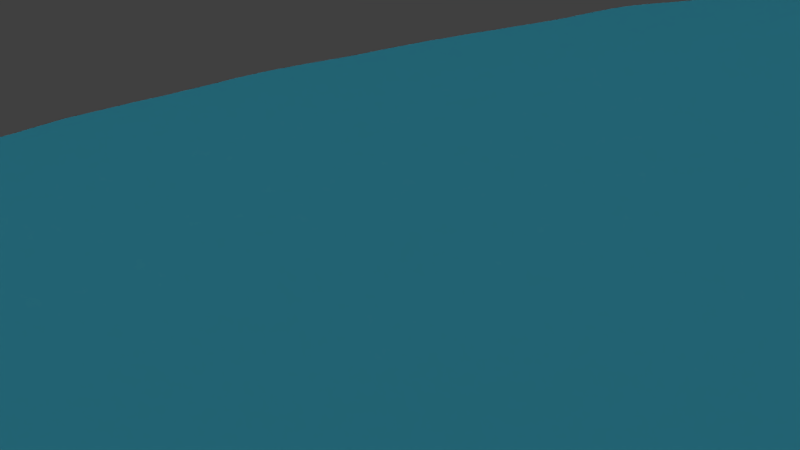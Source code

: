 # Source: Oceano.blend  (saved by Blender 2.76.0; exported with 4.5.12 LTS)
import bpy
from mathutils import Matrix  # noqa: F401  (used for matrix-valued properties, if any)

bpy.ops.wm.read_factory_settings(use_empty=True)
scene = bpy.context.scene
scene.name = 'Scene'

# ---- collections
col_collection_1 = bpy.data.collections.new('Collection 1'); scene.collection.children.link(col_collection_1)

# ---- materials (node trees are filled in below, after node groups)
mat_mar = bpy.data.materials.new('mar')
mat_mar.alpha_threshold = 0.0
mat_mar.use_transparent_shadow = False
mat_mar.diffuse_color = (0.03689, 0.2747, 0.3763, 1.0)
mat_mar.roughness = 0.5
mat_mar.line_color = (0.0, 0.0, 0.0, 1.0)

# ---- material node trees

# ---- world
world_world = bpy.data.worlds.new('World'); scene.world = world_world
world_world.color = (0.05088, 0.05088, 0.05088)
world_world.use_sun_shadow = False
world_world.sun_shadow_jitter_overblur = 0.0
world_world.cycles.sampling_method = 'MANUAL'
world_world.cycles.sample_map_resolution = 256

# ---- cameras
cam_camera = bpy.data.cameras.new('Camera')
cam_camera.clip_end = 150.0
cam_camera.lens = 35.0
cam_camera.sensor_width = 32.0
cam_camera.sensor_height = 18.0
cam_camera.ortho_scale = 7.314
cam_camera.show_limits = True
cam_camera.dof.focus_distance = 0.0
cam_camera.dof.aperture_fstop = 128.0

# ---- lights
light_sol = bpy.data.lights.new('sol', 'SUN')
light_sol.transmission_factor = 0.0
light_sol.angle = 0.1993
light_sol.energy = 1.2
light_sol.shadow_buffer_clip_start = 0.5
light_sol.shadow_soft_size = 0.1
light_sol.shadow_cascade_max_distance = 1000.0
light_sol.cycles.use_multiple_importance_sampling = False
light_punto_003 = bpy.data.lights.new('Punto.003', 'POINT')
light_punto_003.transmission_factor = 0.0
light_punto_003.energy = 500.0
light_punto_003.shadow_buffer_clip_start = 0.5
light_punto_003.shadow_soft_size = 0.1
light_punto_003.shadow_maximum_resolution = 0.006
light_punto_003.use_absolute_resolution = True
light_punto_003.cycles.use_multiple_importance_sampling = False
light_punto_002 = bpy.data.lights.new('Punto.002', 'POINT')
light_punto_002.transmission_factor = 0.0
light_punto_002.energy = 500.0
light_punto_002.shadow_buffer_clip_start = 0.5
light_punto_002.shadow_soft_size = 0.1
light_punto_002.shadow_maximum_resolution = 0.006
light_punto_002.use_absolute_resolution = True
light_punto_002.cycles.use_multiple_importance_sampling = False
light_punto_001 = bpy.data.lights.new('Punto.001', 'POINT')
light_punto_001.transmission_factor = 0.0
light_punto_001.energy = 500.0
light_punto_001.shadow_buffer_clip_start = 0.5
light_punto_001.shadow_soft_size = 0.1
light_punto_001.shadow_maximum_resolution = 0.006
light_punto_001.use_absolute_resolution = True
light_punto_001.cycles.use_multiple_importance_sampling = False
light_punto = bpy.data.lights.new('Punto', 'POINT')
light_punto.transmission_factor = 0.0
light_punto.energy = 500.0
light_punto.shadow_buffer_clip_start = 0.5
light_punto.shadow_soft_size = 0.1
light_punto.shadow_maximum_resolution = 0.006
light_punto.use_absolute_resolution = True
light_punto.cycles.use_multiple_importance_sampling = False

# ---- meshes
me_cube = bpy.data.meshes.new('Cube')
me_cube.from_pydata([(1.0, 1.0, -1.0), (1.0, -1.0, -1.0), (-1.0, -1.0, -1.0), (-1.0, 1.0, -1.0), (1.0, 1.0, 1.0), (1.0, -1.0, 1.0), (-1.0, -1.0, 1.0), (-1.0, 1.0, 1.0)], [], [(0, 1, 2, 3), (4, 7, 6, 5), (0, 4, 5, 1), (1, 5, 6, 2), (2, 6, 7, 3), (4, 0, 3, 7)])
me_cube.materials.append(mat_mar)
me_cube.use_remesh_preserve_volume = False
me_cube.use_remesh_preserve_attributes = False
me_cube.use_mirror_vertex_groups = False
me_cube.update()

# ---- objects
ob_punto_004 = bpy.data.objects.new('Punto.004', light_sol)
ob_punto_003 = bpy.data.objects.new('Punto.003', light_punto_003)
ob_punto_002 = bpy.data.objects.new('Punto.002', light_punto_002)
ob_punto_001 = bpy.data.objects.new('Punto.001', light_punto_001)
ob_punto = bpy.data.objects.new('Punto', light_punto)
ob_cube = bpy.data.objects.new('Cube', me_cube)
ob_camera = bpy.data.objects.new('Camera', cam_camera)

# ---- transforms, parenting, visibility, modifiers, constraints
ob_punto_004.location = (-29.38, 42.28, 43.74)
ob_punto_004.lineart.crease_threshold = 0.0
ob_punto_003.location = (-19.6, 16.23, 43.62)
ob_punto_003.lineart.crease_threshold = 0.0
ob_punto_002.location = (-31.57, -26.21, 43.5)
ob_punto_002.lineart.crease_threshold = 0.0
ob_punto_001.location = (28.27, -26.79, 43.5)
ob_punto_001.lineart.crease_threshold = 0.0
ob_punto.location = (27.73, 16.7, 43.73)
ob_punto.lineart.crease_threshold = 0.0
ob_cube.location = (0.0, 0.0, 0.0)
ob_cube.lock_rotations_4d = False
ob_cube.empty_display_type = 'ARROWS'
ob_cube.lineart.crease_threshold = 0.0
_m = ob_cube.modifiers.new('Océano', 'OCEAN')
_m.spatial_size = 100
_m.wave_alignment = 0.35
_m.wave_direction = 4.712
_m.wave_scale = 2.0
_m.choppiness = 1.5
_m.time = 3.297
_m.filepath = 'C:/Users/Raul/AppData/Local/Temp/blender_a01980/cache_ocean'
ob_camera.location = (9.06, -51.55, 16.71)
ob_camera.rotation_euler = (1.201, 0.1881, -0.004053)
ob_camera.lock_rotations_4d = False
ob_camera.empty_display_type = 'ARROWS'
ob_camera.color = (0.0, 0.0, 0.0, 0.0)
ob_camera.display_type = 'WIRE'
ob_camera.lineart.crease_threshold = 0.0

# ---- collection membership
col_collection_1.objects.link(ob_punto_004)
col_collection_1.objects.link(ob_punto_003)
col_collection_1.objects.link(ob_punto_002)
col_collection_1.objects.link(ob_punto_001)
col_collection_1.objects.link(ob_punto)
col_collection_1.objects.link(ob_cube)
col_collection_1.objects.link(ob_camera)

# ---- scene / render settings (as saved in the file)
scene.camera = ob_camera
scene.frame_start = 1; scene.frame_end = 250; scene.frame_set(144)
scene.render.engine = 'BLENDER_EEVEE_NEXT'
scene.render.resolution_percentage = 50
scene.render.dither_intensity = 0.0
scene.cycles.use_denoising = False
scene.cycles.samples = 10
scene.cycles.sampling_pattern = 'TABULATED_SOBOL'
scene.cycles.light_sampling_threshold = 0.0
scene.cycles.use_adaptive_sampling = False
scene.cycles.use_light_tree = False
scene.cycles.blur_glossy = 0.0
scene.cycles.pixel_filter_type = 'GAUSSIAN'
scene.cycles.sample_clamp_indirect = 0.0
scene.view_settings.view_transform = 'Standard'
bpy.context.view_layer.update()
